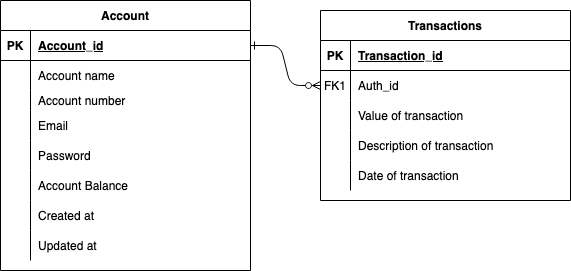

The diagram above was exported from draw.io. Its source (the exported page's mxGraphModel, read from the mxfile embedded in the PNG):
<mxGraphModel dx="786" dy="540" grid="1" gridSize="10" guides="1" tooltips="1" connect="1" arrows="1" fold="1" page="1" pageScale="1" pageWidth="850" pageHeight="1100" math="0" shadow="0" extFonts="Permanent Marker^https://fonts.googleapis.com/css?family=Permanent+Marker">
  <root>
    <mxCell id="0" />
    <mxCell id="1" parent="0" />
    <mxCell id="C-vyLk0tnHw3VtMMgP7b-1" value="" style="edgeStyle=entityRelationEdgeStyle;endArrow=ERzeroToMany;startArrow=ERone;endFill=1;startFill=0;" parent="1" source="C-vyLk0tnHw3VtMMgP7b-24" target="C-vyLk0tnHw3VtMMgP7b-6" edge="1">
      <mxGeometry width="100" height="100" relative="1" as="geometry">
        <mxPoint x="340" y="720" as="sourcePoint" />
        <mxPoint x="440" y="620" as="targetPoint" />
      </mxGeometry>
    </mxCell>
    <mxCell id="C-vyLk0tnHw3VtMMgP7b-2" value="Transactions" style="shape=table;startSize=30;container=1;collapsible=1;childLayout=tableLayout;fixedRows=1;rowLines=0;fontStyle=1;align=center;resizeLast=1;" parent="1" vertex="1">
      <mxGeometry x="450" y="120" width="250" height="190" as="geometry" />
    </mxCell>
    <mxCell id="C-vyLk0tnHw3VtMMgP7b-3" value="" style="shape=partialRectangle;collapsible=0;dropTarget=0;pointerEvents=0;fillColor=none;points=[[0,0.5],[1,0.5]];portConstraint=eastwest;top=0;left=0;right=0;bottom=1;" parent="C-vyLk0tnHw3VtMMgP7b-2" vertex="1">
      <mxGeometry y="30" width="250" height="30" as="geometry" />
    </mxCell>
    <mxCell id="C-vyLk0tnHw3VtMMgP7b-4" value="PK" style="shape=partialRectangle;overflow=hidden;connectable=0;fillColor=none;top=0;left=0;bottom=0;right=0;fontStyle=1;" parent="C-vyLk0tnHw3VtMMgP7b-3" vertex="1">
      <mxGeometry width="30" height="30" as="geometry">
        <mxRectangle width="30" height="30" as="alternateBounds" />
      </mxGeometry>
    </mxCell>
    <mxCell id="C-vyLk0tnHw3VtMMgP7b-5" value="Transaction_id" style="shape=partialRectangle;overflow=hidden;connectable=0;fillColor=none;top=0;left=0;bottom=0;right=0;align=left;spacingLeft=6;fontStyle=5;" parent="C-vyLk0tnHw3VtMMgP7b-3" vertex="1">
      <mxGeometry x="30" width="220" height="30" as="geometry">
        <mxRectangle width="220" height="30" as="alternateBounds" />
      </mxGeometry>
    </mxCell>
    <mxCell id="C-vyLk0tnHw3VtMMgP7b-6" value="" style="shape=partialRectangle;collapsible=0;dropTarget=0;pointerEvents=0;fillColor=none;points=[[0,0.5],[1,0.5]];portConstraint=eastwest;top=0;left=0;right=0;bottom=0;" parent="C-vyLk0tnHw3VtMMgP7b-2" vertex="1">
      <mxGeometry y="60" width="250" height="30" as="geometry" />
    </mxCell>
    <mxCell id="C-vyLk0tnHw3VtMMgP7b-7" value="FK1" style="shape=partialRectangle;overflow=hidden;connectable=0;fillColor=none;top=0;left=0;bottom=0;right=0;" parent="C-vyLk0tnHw3VtMMgP7b-6" vertex="1">
      <mxGeometry width="30" height="30" as="geometry">
        <mxRectangle width="30" height="30" as="alternateBounds" />
      </mxGeometry>
    </mxCell>
    <mxCell id="C-vyLk0tnHw3VtMMgP7b-8" value="Auth_id" style="shape=partialRectangle;overflow=hidden;connectable=0;fillColor=none;top=0;left=0;bottom=0;right=0;align=left;spacingLeft=6;" parent="C-vyLk0tnHw3VtMMgP7b-6" vertex="1">
      <mxGeometry x="30" width="220" height="30" as="geometry">
        <mxRectangle width="220" height="30" as="alternateBounds" />
      </mxGeometry>
    </mxCell>
    <mxCell id="C-vyLk0tnHw3VtMMgP7b-9" value="" style="shape=partialRectangle;collapsible=0;dropTarget=0;pointerEvents=0;fillColor=none;points=[[0,0.5],[1,0.5]];portConstraint=eastwest;top=0;left=0;right=0;bottom=0;" parent="C-vyLk0tnHw3VtMMgP7b-2" vertex="1">
      <mxGeometry y="90" width="250" height="30" as="geometry" />
    </mxCell>
    <mxCell id="C-vyLk0tnHw3VtMMgP7b-10" value="" style="shape=partialRectangle;overflow=hidden;connectable=0;fillColor=none;top=0;left=0;bottom=0;right=0;" parent="C-vyLk0tnHw3VtMMgP7b-9" vertex="1">
      <mxGeometry width="30" height="30" as="geometry">
        <mxRectangle width="30" height="30" as="alternateBounds" />
      </mxGeometry>
    </mxCell>
    <mxCell id="C-vyLk0tnHw3VtMMgP7b-11" value="Value of transaction" style="shape=partialRectangle;overflow=hidden;connectable=0;fillColor=none;top=0;left=0;bottom=0;right=0;align=left;spacingLeft=6;" parent="C-vyLk0tnHw3VtMMgP7b-9" vertex="1">
      <mxGeometry x="30" width="220" height="30" as="geometry">
        <mxRectangle width="220" height="30" as="alternateBounds" />
      </mxGeometry>
    </mxCell>
    <mxCell id="YrLaYtzTQ4Q5HerwyV-a-19" value="" style="shape=partialRectangle;collapsible=0;dropTarget=0;pointerEvents=0;fillColor=none;top=0;left=0;bottom=0;right=0;points=[[0,0.5],[1,0.5]];portConstraint=eastwest;" vertex="1" parent="C-vyLk0tnHw3VtMMgP7b-2">
      <mxGeometry y="120" width="250" height="30" as="geometry" />
    </mxCell>
    <mxCell id="YrLaYtzTQ4Q5HerwyV-a-20" value="" style="shape=partialRectangle;connectable=0;fillColor=none;top=0;left=0;bottom=0;right=0;editable=1;overflow=hidden;" vertex="1" parent="YrLaYtzTQ4Q5HerwyV-a-19">
      <mxGeometry width="30" height="30" as="geometry">
        <mxRectangle width="30" height="30" as="alternateBounds" />
      </mxGeometry>
    </mxCell>
    <mxCell id="YrLaYtzTQ4Q5HerwyV-a-21" value="Description of transaction" style="shape=partialRectangle;connectable=0;fillColor=none;top=0;left=0;bottom=0;right=0;align=left;spacingLeft=6;overflow=hidden;" vertex="1" parent="YrLaYtzTQ4Q5HerwyV-a-19">
      <mxGeometry x="30" width="220" height="30" as="geometry">
        <mxRectangle width="220" height="30" as="alternateBounds" />
      </mxGeometry>
    </mxCell>
    <mxCell id="YrLaYtzTQ4Q5HerwyV-a-22" value="" style="shape=partialRectangle;collapsible=0;dropTarget=0;pointerEvents=0;fillColor=none;top=0;left=0;bottom=0;right=0;points=[[0,0.5],[1,0.5]];portConstraint=eastwest;" vertex="1" parent="C-vyLk0tnHw3VtMMgP7b-2">
      <mxGeometry y="150" width="250" height="30" as="geometry" />
    </mxCell>
    <mxCell id="YrLaYtzTQ4Q5HerwyV-a-23" value="" style="shape=partialRectangle;connectable=0;fillColor=none;top=0;left=0;bottom=0;right=0;editable=1;overflow=hidden;" vertex="1" parent="YrLaYtzTQ4Q5HerwyV-a-22">
      <mxGeometry width="30" height="30" as="geometry">
        <mxRectangle width="30" height="30" as="alternateBounds" />
      </mxGeometry>
    </mxCell>
    <mxCell id="YrLaYtzTQ4Q5HerwyV-a-24" value="Date of transaction" style="shape=partialRectangle;connectable=0;fillColor=none;top=0;left=0;bottom=0;right=0;align=left;spacingLeft=6;overflow=hidden;" vertex="1" parent="YrLaYtzTQ4Q5HerwyV-a-22">
      <mxGeometry x="30" width="220" height="30" as="geometry">
        <mxRectangle width="220" height="30" as="alternateBounds" />
      </mxGeometry>
    </mxCell>
    <mxCell id="C-vyLk0tnHw3VtMMgP7b-23" value="Account" style="shape=table;startSize=30;container=1;collapsible=1;childLayout=tableLayout;fixedRows=1;rowLines=0;fontStyle=1;align=center;resizeLast=1;" parent="1" vertex="1">
      <mxGeometry x="130" y="110" width="250" height="270" as="geometry" />
    </mxCell>
    <mxCell id="C-vyLk0tnHw3VtMMgP7b-24" value="" style="shape=partialRectangle;collapsible=0;dropTarget=0;pointerEvents=0;fillColor=none;points=[[0,0.5],[1,0.5]];portConstraint=eastwest;top=0;left=0;right=0;bottom=1;" parent="C-vyLk0tnHw3VtMMgP7b-23" vertex="1">
      <mxGeometry y="30" width="250" height="30" as="geometry" />
    </mxCell>
    <mxCell id="C-vyLk0tnHw3VtMMgP7b-25" value="PK" style="shape=partialRectangle;overflow=hidden;connectable=0;fillColor=none;top=0;left=0;bottom=0;right=0;fontStyle=1;" parent="C-vyLk0tnHw3VtMMgP7b-24" vertex="1">
      <mxGeometry width="30" height="30" as="geometry">
        <mxRectangle width="30" height="30" as="alternateBounds" />
      </mxGeometry>
    </mxCell>
    <mxCell id="C-vyLk0tnHw3VtMMgP7b-26" value="Account_id" style="shape=partialRectangle;overflow=hidden;connectable=0;fillColor=none;top=0;left=0;bottom=0;right=0;align=left;spacingLeft=6;fontStyle=5;" parent="C-vyLk0tnHw3VtMMgP7b-24" vertex="1">
      <mxGeometry x="30" width="220" height="30" as="geometry">
        <mxRectangle width="220" height="30" as="alternateBounds" />
      </mxGeometry>
    </mxCell>
    <mxCell id="C-vyLk0tnHw3VtMMgP7b-27" value="" style="shape=partialRectangle;collapsible=0;dropTarget=0;pointerEvents=0;fillColor=none;points=[[0,0.5],[1,0.5]];portConstraint=eastwest;top=0;left=0;right=0;bottom=0;" parent="C-vyLk0tnHw3VtMMgP7b-23" vertex="1">
      <mxGeometry y="60" width="250" height="30" as="geometry" />
    </mxCell>
    <mxCell id="C-vyLk0tnHw3VtMMgP7b-28" value="" style="shape=partialRectangle;overflow=hidden;connectable=0;fillColor=none;top=0;left=0;bottom=0;right=0;" parent="C-vyLk0tnHw3VtMMgP7b-27" vertex="1">
      <mxGeometry width="30" height="30" as="geometry">
        <mxRectangle width="30" height="30" as="alternateBounds" />
      </mxGeometry>
    </mxCell>
    <mxCell id="C-vyLk0tnHw3VtMMgP7b-29" value="Account name" style="shape=partialRectangle;overflow=hidden;connectable=0;fillColor=none;top=0;left=0;bottom=0;right=0;align=left;spacingLeft=6;" parent="C-vyLk0tnHw3VtMMgP7b-27" vertex="1">
      <mxGeometry x="30" width="220" height="30" as="geometry">
        <mxRectangle width="220" height="30" as="alternateBounds" />
      </mxGeometry>
    </mxCell>
    <mxCell id="YrLaYtzTQ4Q5HerwyV-a-1" value="" style="shape=partialRectangle;collapsible=0;dropTarget=0;pointerEvents=0;fillColor=none;top=0;left=0;bottom=0;right=0;points=[[0,0.5],[1,0.5]];portConstraint=eastwest;" vertex="1" parent="C-vyLk0tnHw3VtMMgP7b-23">
      <mxGeometry y="90" width="250" height="20" as="geometry" />
    </mxCell>
    <mxCell id="YrLaYtzTQ4Q5HerwyV-a-2" value="" style="shape=partialRectangle;connectable=0;fillColor=none;top=0;left=0;bottom=0;right=0;editable=1;overflow=hidden;" vertex="1" parent="YrLaYtzTQ4Q5HerwyV-a-1">
      <mxGeometry width="30" height="20" as="geometry">
        <mxRectangle width="30" height="20" as="alternateBounds" />
      </mxGeometry>
    </mxCell>
    <mxCell id="YrLaYtzTQ4Q5HerwyV-a-3" value="Account number" style="shape=partialRectangle;connectable=0;fillColor=none;top=0;left=0;bottom=0;right=0;align=left;spacingLeft=6;overflow=hidden;" vertex="1" parent="YrLaYtzTQ4Q5HerwyV-a-1">
      <mxGeometry x="30" width="220" height="20" as="geometry">
        <mxRectangle width="220" height="20" as="alternateBounds" />
      </mxGeometry>
    </mxCell>
    <mxCell id="YrLaYtzTQ4Q5HerwyV-a-4" value="" style="shape=partialRectangle;collapsible=0;dropTarget=0;pointerEvents=0;fillColor=none;top=0;left=0;bottom=0;right=0;points=[[0,0.5],[1,0.5]];portConstraint=eastwest;" vertex="1" parent="C-vyLk0tnHw3VtMMgP7b-23">
      <mxGeometry y="110" width="250" height="30" as="geometry" />
    </mxCell>
    <mxCell id="YrLaYtzTQ4Q5HerwyV-a-5" value="" style="shape=partialRectangle;connectable=0;fillColor=none;top=0;left=0;bottom=0;right=0;editable=1;overflow=hidden;" vertex="1" parent="YrLaYtzTQ4Q5HerwyV-a-4">
      <mxGeometry width="30" height="30" as="geometry">
        <mxRectangle width="30" height="30" as="alternateBounds" />
      </mxGeometry>
    </mxCell>
    <mxCell id="YrLaYtzTQ4Q5HerwyV-a-6" value="Email" style="shape=partialRectangle;connectable=0;fillColor=none;top=0;left=0;bottom=0;right=0;align=left;spacingLeft=6;overflow=hidden;" vertex="1" parent="YrLaYtzTQ4Q5HerwyV-a-4">
      <mxGeometry x="30" width="220" height="30" as="geometry">
        <mxRectangle width="220" height="30" as="alternateBounds" />
      </mxGeometry>
    </mxCell>
    <mxCell id="YrLaYtzTQ4Q5HerwyV-a-13" value="" style="shape=partialRectangle;collapsible=0;dropTarget=0;pointerEvents=0;fillColor=none;top=0;left=0;bottom=0;right=0;points=[[0,0.5],[1,0.5]];portConstraint=eastwest;" vertex="1" parent="C-vyLk0tnHw3VtMMgP7b-23">
      <mxGeometry y="140" width="250" height="30" as="geometry" />
    </mxCell>
    <mxCell id="YrLaYtzTQ4Q5HerwyV-a-14" value="" style="shape=partialRectangle;connectable=0;fillColor=none;top=0;left=0;bottom=0;right=0;editable=1;overflow=hidden;" vertex="1" parent="YrLaYtzTQ4Q5HerwyV-a-13">
      <mxGeometry width="30" height="30" as="geometry">
        <mxRectangle width="30" height="30" as="alternateBounds" />
      </mxGeometry>
    </mxCell>
    <mxCell id="YrLaYtzTQ4Q5HerwyV-a-15" value="Password" style="shape=partialRectangle;connectable=0;fillColor=none;top=0;left=0;bottom=0;right=0;align=left;spacingLeft=6;overflow=hidden;" vertex="1" parent="YrLaYtzTQ4Q5HerwyV-a-13">
      <mxGeometry x="30" width="220" height="30" as="geometry">
        <mxRectangle width="220" height="30" as="alternateBounds" />
      </mxGeometry>
    </mxCell>
    <mxCell id="YrLaYtzTQ4Q5HerwyV-a-16" value="" style="shape=partialRectangle;collapsible=0;dropTarget=0;pointerEvents=0;fillColor=none;top=0;left=0;bottom=0;right=0;points=[[0,0.5],[1,0.5]];portConstraint=eastwest;" vertex="1" parent="C-vyLk0tnHw3VtMMgP7b-23">
      <mxGeometry y="170" width="250" height="30" as="geometry" />
    </mxCell>
    <mxCell id="YrLaYtzTQ4Q5HerwyV-a-17" value="" style="shape=partialRectangle;connectable=0;fillColor=none;top=0;left=0;bottom=0;right=0;editable=1;overflow=hidden;" vertex="1" parent="YrLaYtzTQ4Q5HerwyV-a-16">
      <mxGeometry width="30" height="30" as="geometry">
        <mxRectangle width="30" height="30" as="alternateBounds" />
      </mxGeometry>
    </mxCell>
    <mxCell id="YrLaYtzTQ4Q5HerwyV-a-18" value="Account Balance" style="shape=partialRectangle;connectable=0;fillColor=none;top=0;left=0;bottom=0;right=0;align=left;spacingLeft=6;overflow=hidden;" vertex="1" parent="YrLaYtzTQ4Q5HerwyV-a-16">
      <mxGeometry x="30" width="220" height="30" as="geometry">
        <mxRectangle width="220" height="30" as="alternateBounds" />
      </mxGeometry>
    </mxCell>
    <mxCell id="YrLaYtzTQ4Q5HerwyV-a-7" value="" style="shape=partialRectangle;collapsible=0;dropTarget=0;pointerEvents=0;fillColor=none;top=0;left=0;bottom=0;right=0;points=[[0,0.5],[1,0.5]];portConstraint=eastwest;" vertex="1" parent="C-vyLk0tnHw3VtMMgP7b-23">
      <mxGeometry y="200" width="250" height="30" as="geometry" />
    </mxCell>
    <mxCell id="YrLaYtzTQ4Q5HerwyV-a-8" value="" style="shape=partialRectangle;connectable=0;fillColor=none;top=0;left=0;bottom=0;right=0;editable=1;overflow=hidden;" vertex="1" parent="YrLaYtzTQ4Q5HerwyV-a-7">
      <mxGeometry width="30" height="30" as="geometry">
        <mxRectangle width="30" height="30" as="alternateBounds" />
      </mxGeometry>
    </mxCell>
    <mxCell id="YrLaYtzTQ4Q5HerwyV-a-9" value="Created at" style="shape=partialRectangle;connectable=0;fillColor=none;top=0;left=0;bottom=0;right=0;align=left;spacingLeft=6;overflow=hidden;" vertex="1" parent="YrLaYtzTQ4Q5HerwyV-a-7">
      <mxGeometry x="30" width="220" height="30" as="geometry">
        <mxRectangle width="220" height="30" as="alternateBounds" />
      </mxGeometry>
    </mxCell>
    <mxCell id="YrLaYtzTQ4Q5HerwyV-a-10" value="" style="shape=partialRectangle;collapsible=0;dropTarget=0;pointerEvents=0;fillColor=none;top=0;left=0;bottom=0;right=0;points=[[0,0.5],[1,0.5]];portConstraint=eastwest;" vertex="1" parent="C-vyLk0tnHw3VtMMgP7b-23">
      <mxGeometry y="230" width="250" height="30" as="geometry" />
    </mxCell>
    <mxCell id="YrLaYtzTQ4Q5HerwyV-a-11" value="" style="shape=partialRectangle;connectable=0;fillColor=none;top=0;left=0;bottom=0;right=0;editable=1;overflow=hidden;" vertex="1" parent="YrLaYtzTQ4Q5HerwyV-a-10">
      <mxGeometry width="30" height="30" as="geometry">
        <mxRectangle width="30" height="30" as="alternateBounds" />
      </mxGeometry>
    </mxCell>
    <mxCell id="YrLaYtzTQ4Q5HerwyV-a-12" value="Updated at" style="shape=partialRectangle;connectable=0;fillColor=none;top=0;left=0;bottom=0;right=0;align=left;spacingLeft=6;overflow=hidden;" vertex="1" parent="YrLaYtzTQ4Q5HerwyV-a-10">
      <mxGeometry x="30" width="220" height="30" as="geometry">
        <mxRectangle width="220" height="30" as="alternateBounds" />
      </mxGeometry>
    </mxCell>
  </root>
</mxGraphModel>